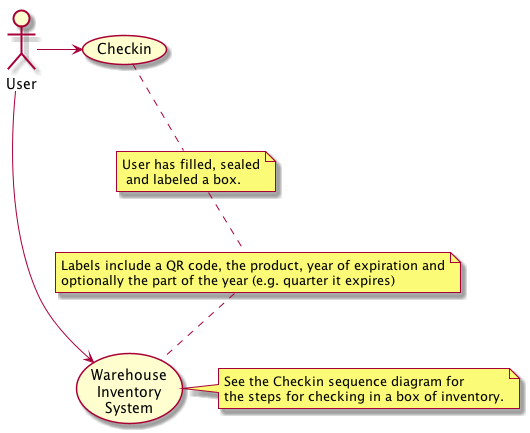

The diagram above was rendered by PlantUML. Its source (embedded in the PNG):
@startuml
(Warehouse\nInventory\nSystem) as (Use)

User -> (Checkin)
User --> (Use)

note right of (Use)
See the Checkin sequence diagram for
the steps for checking in a box of inventory.
end note

note "User has filled, sealed\n and labeled a box." as N2
(Checkin) .. N2

note as N3
Labels include a QR code, the product, year of expiration and
optionally the part of the year (e.g. quarter it expires)
end note
N2 .. N3

N3 ..(Use)
@enduml